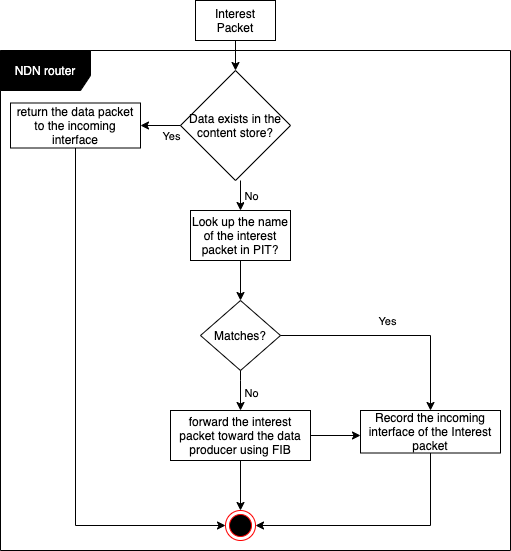

The diagram above was exported from draw.io. Its source (the exported page's mxGraphModel, read from the mxfile embedded in the PNG):
<mxGraphModel dx="946" dy="557" grid="1" gridSize="10" guides="1" tooltips="1" connect="1" arrows="1" fold="1" page="1" pageScale="1" pageWidth="850" pageHeight="1100" math="0" shadow="0">
  <root>
    <mxCell id="0" />
    <mxCell id="1" parent="0" />
    <mxCell id="43P5GiYhDKS8Y0lIbPRw-32" value="&lt;font color=&quot;#ffffff&quot;&gt;NDN router&lt;/font&gt;" style="shape=umlFrame;whiteSpace=wrap;html=1;fillColor=#000000;width=90;height=40;" vertex="1" parent="1">
      <mxGeometry x="240" y="90" width="510" height="500" as="geometry" />
    </mxCell>
    <mxCell id="43P5GiYhDKS8Y0lIbPRw-1" value="Interest Packet" style="rounded=0;whiteSpace=wrap;html=1;" vertex="1" parent="1">
      <mxGeometry x="435" y="40" width="80" height="40" as="geometry" />
    </mxCell>
    <mxCell id="43P5GiYhDKS8Y0lIbPRw-2" value="Data exists in the content store?" style="rhombus;whiteSpace=wrap;html=1;" vertex="1" parent="1">
      <mxGeometry x="420" y="110" width="110" height="110" as="geometry" />
    </mxCell>
    <mxCell id="43P5GiYhDKS8Y0lIbPRw-5" value="Look up the name of the interest packet in PIT?" style="rounded=0;whiteSpace=wrap;html=1;" vertex="1" parent="1">
      <mxGeometry x="430" y="250" width="100" height="50" as="geometry" />
    </mxCell>
    <mxCell id="43P5GiYhDKS8Y0lIbPRw-6" value="Matches?" style="rhombus;whiteSpace=wrap;html=1;" vertex="1" parent="1">
      <mxGeometry x="440" y="340" width="80" height="70" as="geometry" />
    </mxCell>
    <mxCell id="43P5GiYhDKS8Y0lIbPRw-28" style="edgeStyle=orthogonalEdgeStyle;rounded=0;orthogonalLoop=1;jettySize=auto;html=1;exitX=0.5;exitY=1;exitDx=0;exitDy=0;entryX=1;entryY=0.5;entryDx=0;entryDy=0;" edge="1" parent="1" source="43P5GiYhDKS8Y0lIbPRw-7" target="43P5GiYhDKS8Y0lIbPRw-31">
      <mxGeometry relative="1" as="geometry">
        <mxPoint x="495" y="565" as="targetPoint" />
      </mxGeometry>
    </mxCell>
    <mxCell id="43P5GiYhDKS8Y0lIbPRw-7" value="Record the incoming interface of the Interest packet" style="rounded=0;whiteSpace=wrap;html=1;" vertex="1" parent="1">
      <mxGeometry x="600" y="450" width="140" height="42.5" as="geometry" />
    </mxCell>
    <mxCell id="43P5GiYhDKS8Y0lIbPRw-27" style="edgeStyle=orthogonalEdgeStyle;rounded=0;orthogonalLoop=1;jettySize=auto;html=1;exitX=0.5;exitY=1;exitDx=0;exitDy=0;entryX=0.5;entryY=0;entryDx=0;entryDy=0;" edge="1" parent="1" source="43P5GiYhDKS8Y0lIbPRw-9" target="43P5GiYhDKS8Y0lIbPRw-31">
      <mxGeometry relative="1" as="geometry">
        <mxPoint x="480" y="560" as="targetPoint" />
      </mxGeometry>
    </mxCell>
    <mxCell id="43P5GiYhDKS8Y0lIbPRw-9" value="forward the interest packet toward the data producer using FIB" style="rounded=0;whiteSpace=wrap;html=1;" vertex="1" parent="1">
      <mxGeometry x="410" y="450" width="140" height="50" as="geometry" />
    </mxCell>
    <mxCell id="43P5GiYhDKS8Y0lIbPRw-10" value="return the data packet to the incoming interface" style="rounded=0;whiteSpace=wrap;html=1;" vertex="1" parent="1">
      <mxGeometry x="250" y="142.5" width="130" height="45" as="geometry" />
    </mxCell>
    <mxCell id="43P5GiYhDKS8Y0lIbPRw-11" value="" style="endArrow=classic;html=1;rounded=0;exitX=0.5;exitY=1;exitDx=0;exitDy=0;entryX=0.5;entryY=0;entryDx=0;entryDy=0;" edge="1" parent="1" source="43P5GiYhDKS8Y0lIbPRw-1" target="43P5GiYhDKS8Y0lIbPRw-2">
      <mxGeometry width="50" height="50" relative="1" as="geometry">
        <mxPoint x="400" y="380" as="sourcePoint" />
        <mxPoint x="450" y="330" as="targetPoint" />
      </mxGeometry>
    </mxCell>
    <mxCell id="43P5GiYhDKS8Y0lIbPRw-12" value="" style="endArrow=classic;html=1;rounded=0;" edge="1" parent="1" target="43P5GiYhDKS8Y0lIbPRw-5">
      <mxGeometry width="50" height="50" relative="1" as="geometry">
        <mxPoint x="480" y="220" as="sourcePoint" />
        <mxPoint x="490" y="130" as="targetPoint" />
      </mxGeometry>
    </mxCell>
    <mxCell id="43P5GiYhDKS8Y0lIbPRw-14" value="No" style="edgeLabel;html=1;align=center;verticalAlign=middle;resizable=0;points=[];" vertex="1" connectable="0" parent="43P5GiYhDKS8Y0lIbPRw-12">
      <mxGeometry y="2" relative="1" as="geometry">
        <mxPoint x="8" as="offset" />
      </mxGeometry>
    </mxCell>
    <mxCell id="43P5GiYhDKS8Y0lIbPRw-15" value="" style="endArrow=classic;html=1;rounded=0;entryX=1;entryY=0.5;entryDx=0;entryDy=0;exitX=0;exitY=0.5;exitDx=0;exitDy=0;" edge="1" parent="1" source="43P5GiYhDKS8Y0lIbPRw-2" target="43P5GiYhDKS8Y0lIbPRw-10">
      <mxGeometry width="50" height="50" relative="1" as="geometry">
        <mxPoint x="490" y="230" as="sourcePoint" />
        <mxPoint x="490" y="260" as="targetPoint" />
      </mxGeometry>
    </mxCell>
    <mxCell id="43P5GiYhDKS8Y0lIbPRw-16" value="Yes" style="edgeLabel;html=1;align=center;verticalAlign=middle;resizable=0;points=[];" vertex="1" connectable="0" parent="43P5GiYhDKS8Y0lIbPRw-15">
      <mxGeometry y="2" relative="1" as="geometry">
        <mxPoint x="10" y="8" as="offset" />
      </mxGeometry>
    </mxCell>
    <mxCell id="43P5GiYhDKS8Y0lIbPRw-17" value="" style="endArrow=classic;html=1;rounded=0;exitX=0.5;exitY=1;exitDx=0;exitDy=0;entryX=0.5;entryY=0;entryDx=0;entryDy=0;" edge="1" parent="1" source="43P5GiYhDKS8Y0lIbPRw-5" target="43P5GiYhDKS8Y0lIbPRw-6">
      <mxGeometry width="50" height="50" relative="1" as="geometry">
        <mxPoint x="490" y="90" as="sourcePoint" />
        <mxPoint x="490" y="130" as="targetPoint" />
      </mxGeometry>
    </mxCell>
    <mxCell id="43P5GiYhDKS8Y0lIbPRw-18" value="" style="endArrow=classic;html=1;rounded=0;exitX=0.5;exitY=1;exitDx=0;exitDy=0;" edge="1" parent="1" source="43P5GiYhDKS8Y0lIbPRw-6" target="43P5GiYhDKS8Y0lIbPRw-9">
      <mxGeometry width="50" height="50" relative="1" as="geometry">
        <mxPoint x="500" y="100" as="sourcePoint" />
        <mxPoint x="500" y="140" as="targetPoint" />
        <Array as="points">
          <mxPoint x="480" y="420" />
        </Array>
      </mxGeometry>
    </mxCell>
    <mxCell id="43P5GiYhDKS8Y0lIbPRw-21" value="No" style="edgeLabel;html=1;align=center;verticalAlign=middle;resizable=0;points=[];" vertex="1" connectable="0" parent="43P5GiYhDKS8Y0lIbPRw-18">
      <mxGeometry x="0.1" relative="1" as="geometry">
        <mxPoint x="10" as="offset" />
      </mxGeometry>
    </mxCell>
    <mxCell id="43P5GiYhDKS8Y0lIbPRw-19" value="" style="endArrow=classic;html=1;rounded=0;exitX=1;exitY=0.5;exitDx=0;exitDy=0;" edge="1" parent="1" source="43P5GiYhDKS8Y0lIbPRw-6">
      <mxGeometry width="50" height="50" relative="1" as="geometry">
        <mxPoint x="510" y="110" as="sourcePoint" />
        <mxPoint x="670" y="450" as="targetPoint" />
        <Array as="points">
          <mxPoint x="670" y="375" />
        </Array>
      </mxGeometry>
    </mxCell>
    <mxCell id="43P5GiYhDKS8Y0lIbPRw-20" value="Yes" style="edgeLabel;html=1;align=center;verticalAlign=middle;resizable=0;points=[];" vertex="1" connectable="0" parent="43P5GiYhDKS8Y0lIbPRw-19">
      <mxGeometry x="-0.0571" relative="1" as="geometry">
        <mxPoint y="-15" as="offset" />
      </mxGeometry>
    </mxCell>
    <mxCell id="43P5GiYhDKS8Y0lIbPRw-22" value="" style="endArrow=classic;html=1;rounded=0;exitX=1;exitY=0.5;exitDx=0;exitDy=0;" edge="1" parent="1" source="43P5GiYhDKS8Y0lIbPRw-9">
      <mxGeometry width="50" height="50" relative="1" as="geometry">
        <mxPoint x="400" y="400" as="sourcePoint" />
        <mxPoint x="600" y="475" as="targetPoint" />
        <Array as="points" />
      </mxGeometry>
    </mxCell>
    <mxCell id="43P5GiYhDKS8Y0lIbPRw-25" value="" style="endArrow=classic;html=1;rounded=0;exitX=0.5;exitY=1;exitDx=0;exitDy=0;entryX=0;entryY=0.5;entryDx=0;entryDy=0;" edge="1" parent="1" source="43P5GiYhDKS8Y0lIbPRw-10" target="43P5GiYhDKS8Y0lIbPRw-31">
      <mxGeometry width="50" height="50" relative="1" as="geometry">
        <mxPoint x="400" y="400" as="sourcePoint" />
        <mxPoint x="465" y="565" as="targetPoint" />
        <Array as="points">
          <mxPoint x="315" y="565" />
        </Array>
      </mxGeometry>
    </mxCell>
    <mxCell id="43P5GiYhDKS8Y0lIbPRw-31" value="" style="ellipse;html=1;shape=endState;fillColor=#000000;strokeColor=#ff0000;" vertex="1" parent="1">
      <mxGeometry x="465" y="550" width="30" height="30" as="geometry" />
    </mxCell>
  </root>
</mxGraphModel>